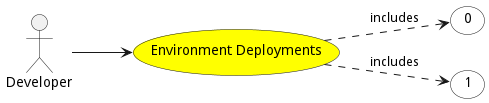

The diagram above was rendered by PlantUML. Its source (embedded in the PNG):
@startuml


left to right direction

usecase "Environment Deployments" as EnvironmentDeployments #yellow

Actor "Developer" as Developer

Developer --> EnvironmentDeployments









usecase "0" as 0 #white

EnvironmentDeployments ..> 0 : includes

usecase "1" as 1 #white

EnvironmentDeployments ..> 1 : includes



@enduml